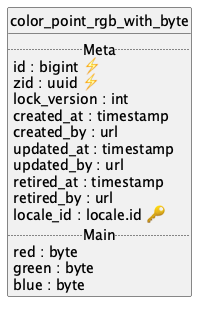

The diagram above was rendered by PlantUML. Its source (embedded in the PNG):
@startuml uml
skinparam monochrome true
skinparam linetype ortho
hide circle

entity color_point_rgb_with_byte {
  .. Meta ..
  id : bigint ⚡
  zid : uuid ⚡
  lock_version : int
  created_at : timestamp
  created_by : url
  updated_at : timestamp
  updated_by : url
  retired_at : timestamp
  retired_by : url
  locale_id : locale.id 🔑
  .. Main ..
  red : byte
  green : byte
  blue : byte
}

@enduml